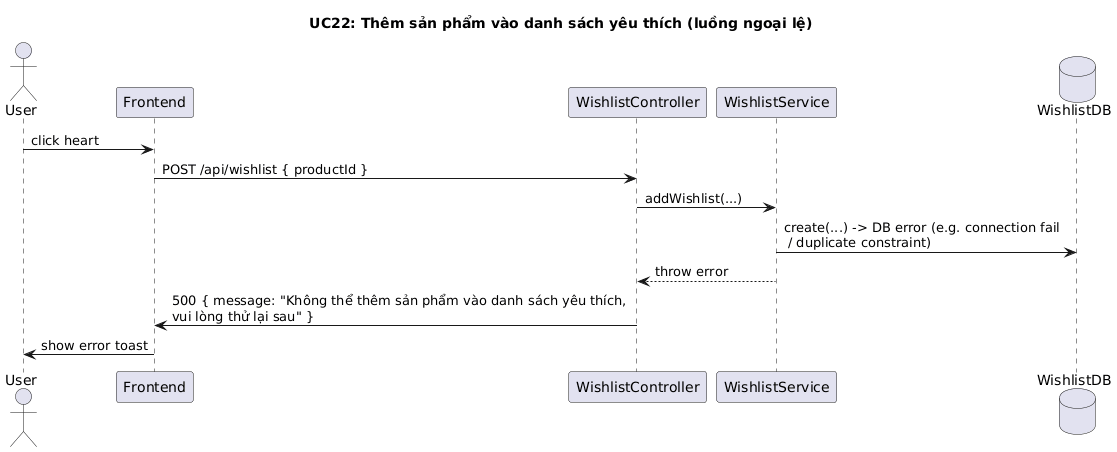

The diagram above was rendered by PlantUML. Its source (embedded in the PNG):
@startuml
title UC22: Thêm sản phẩm vào danh sách yêu thích (luồng ngoại lệ)

actor User
participant Frontend
participant WishlistController
participant WishlistService
database WishlistDB

User -> Frontend: click heart
Frontend -> WishlistController: POST /api/wishlist { productId }
WishlistController -> WishlistService: addWishlist(...)
WishlistService -> WishlistDB: create(...) -> DB error (e.g. connection fail\n / duplicate constraint)
WishlistService --> WishlistController: throw error
WishlistController -> Frontend: 500 { message: "Không thể thêm sản phẩm vào danh sách yêu thích, \nvui lòng thử lại sau" }
Frontend -> User: show error toast
@enduml